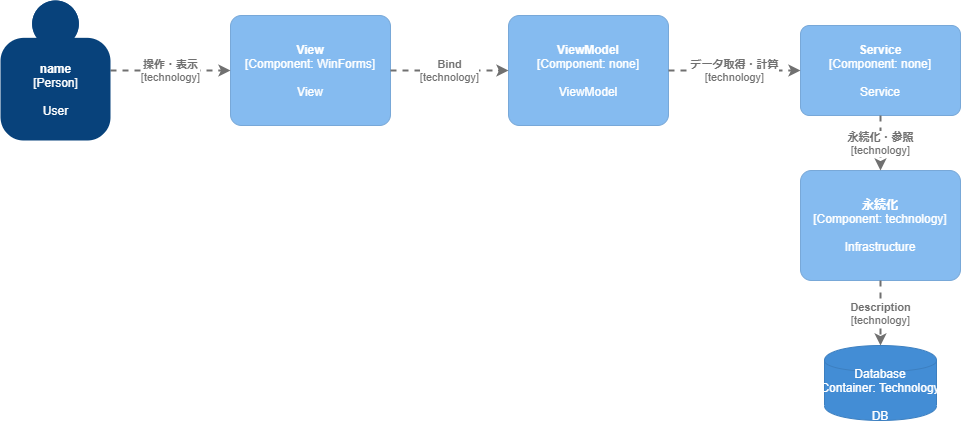

The diagram above was exported from draw.io. Its source (the exported page's mxGraphModel, read from the mxfile embedded in the PNG):
<mxGraphModel dx="1348" dy="735" grid="1" gridSize="10" guides="1" tooltips="1" connect="1" arrows="1" fold="1" page="1" pageScale="1" pageWidth="1169" pageHeight="827" math="0" shadow="0">
  <root>
    <mxCell id="0" />
    <mxCell id="1" parent="0" />
    <object placeholders="1" c4Name="View" c4Type="Component" c4Technology="WinForms" c4Description="View" label="&lt;b&gt;%c4Name%&lt;/b&gt;&lt;div&gt;[%c4Type%: %c4Technology%]&lt;/div&gt;&lt;br&gt;&lt;div&gt;%c4Description%&lt;/div&gt;" id="11">
      <mxCell style="rounded=1;whiteSpace=wrap;html=1;labelBackgroundColor=none;fillColor=#85BBF0;fontColor=#ffffff;align=center;arcSize=10;strokeColor=#78A8D8;metaEdit=1;metaData={&quot;c4Type&quot;:{&quot;editable&quot;:false}};points=[[0.25,0,0],[0.5,0,0],[0.75,0,0],[1,0.25,0],[1,0.5,0],[1,0.75,0],[0.75,1,0],[0.5,1,0],[0.25,1,0],[0,0.75,0],[0,0.5,0],[0,0.25,0]];" vertex="1" parent="1">
        <mxGeometry x="250" y="65" width="160" height="110.00000000000001" as="geometry" />
      </mxCell>
    </object>
    <object placeholders="1" c4Name="ViewModel" c4Type="Component" c4Technology="none" c4Description="ViewModel" label="&lt;b&gt;%c4Name%&lt;/b&gt;&lt;div&gt;[%c4Type%: %c4Technology%]&lt;/div&gt;&lt;br&gt;&lt;div&gt;%c4Description%&lt;/div&gt;" id="12">
      <mxCell style="rounded=1;whiteSpace=wrap;html=1;labelBackgroundColor=none;fillColor=#85BBF0;fontColor=#ffffff;align=center;arcSize=10;strokeColor=#78A8D8;metaEdit=1;metaData={&quot;c4Type&quot;:{&quot;editable&quot;:false}};points=[[0.25,0,0],[0.5,0,0],[0.75,0,0],[1,0.25,0],[1,0.5,0],[1,0.75,0],[0.75,1,0],[0.5,1,0],[0.25,1,0],[0,0.75,0],[0,0.5,0],[0,0.25,0]];" vertex="1" parent="1">
        <mxGeometry x="528" y="65" width="160" height="110.00000000000001" as="geometry" />
      </mxCell>
    </object>
    <object placeholders="1" c4Type="Relationship" c4Technology="technology" c4Description="Bind" label="&lt;div style=&quot;text-align: left&quot;&gt;&lt;div style=&quot;text-align: center&quot;&gt;&lt;b&gt;%c4Description%&lt;/b&gt;&lt;/div&gt;&lt;div style=&quot;text-align: center&quot;&gt;[%c4Technology%]&lt;/div&gt;&lt;/div&gt;" id="14">
      <mxCell style="edgeStyle=none;rounded=0;html=1;entryX=0;entryY=0.5;jettySize=auto;orthogonalLoop=1;strokeColor=#707070;strokeWidth=2;fontColor=#707070;jumpStyle=none;dashed=1;metaEdit=1;metaData={&quot;c4Type&quot;:{&quot;editable&quot;:false}};exitX=1;exitY=0.5;exitDx=0;exitDy=0;exitPerimeter=0;entryDx=0;entryDy=0;entryPerimeter=0;" edge="1" parent="1" source="11" target="12">
        <mxGeometry width="160" relative="1" as="geometry">
          <mxPoint x="440" y="125" as="sourcePoint" />
          <mxPoint x="600" y="125" as="targetPoint" />
        </mxGeometry>
      </mxCell>
    </object>
    <object placeholders="1" c4Name="Service" c4Type="Component" c4Technology="none" c4Description="Service" label="&lt;b&gt;%c4Name%&lt;/b&gt;&lt;div&gt;[%c4Type%: %c4Technology%]&lt;/div&gt;&lt;br&gt;&lt;div&gt;%c4Description%&lt;/div&gt;" id="15">
      <mxCell style="rounded=1;whiteSpace=wrap;html=1;labelBackgroundColor=none;fillColor=#85BBF0;fontColor=#ffffff;align=center;arcSize=10;strokeColor=#78A8D8;metaEdit=1;metaData={&quot;c4Type&quot;:{&quot;editable&quot;:false}};points=[[0.25,0,0],[0.5,0,0],[0.75,0,0],[1,0.25,0],[1,0.5,0],[1,0.75,0],[0.75,1,0],[0.5,1,0],[0.25,1,0],[0,0.75,0],[0,0.5,0],[0,0.25,0]];" vertex="1" parent="1">
        <mxGeometry x="820" y="75" width="160" height="90" as="geometry" />
      </mxCell>
    </object>
    <object placeholders="1" c4Type="Relationship" c4Technology="technology" c4Description="データ取得・計算" label="&lt;div style=&quot;text-align: left&quot;&gt;&lt;div style=&quot;text-align: center&quot;&gt;&lt;b&gt;%c4Description%&lt;/b&gt;&lt;/div&gt;&lt;div style=&quot;text-align: center&quot;&gt;[%c4Technology%]&lt;/div&gt;&lt;/div&gt;" id="16">
      <mxCell style="edgeStyle=none;rounded=0;html=1;jettySize=auto;orthogonalLoop=1;strokeColor=#707070;strokeWidth=2;fontColor=#707070;jumpStyle=none;dashed=1;metaEdit=1;metaData={&quot;c4Type&quot;:{&quot;editable&quot;:false}};entryX=0;entryY=0.5;entryDx=0;entryDy=0;entryPerimeter=0;exitX=1;exitY=0.5;exitDx=0;exitDy=0;exitPerimeter=0;" edge="1" parent="1" source="12" target="15">
        <mxGeometry width="160" relative="1" as="geometry">
          <mxPoint x="608" y="175" as="sourcePoint" />
          <mxPoint x="608" y="265" as="targetPoint" />
        </mxGeometry>
      </mxCell>
    </object>
    <object placeholders="1" c4Name="name" c4Type="Person" c4Description="User" label="&lt;b&gt;%c4Name%&lt;/b&gt;&lt;div&gt;[%c4Type%]&lt;/div&gt;&lt;br&gt;&lt;div&gt;%c4Description%&lt;/div&gt;" id="17">
      <mxCell style="html=1;dashed=0;whitespace=wrap;fillColor=#08427b;strokeColor=none;fontColor=#ffffff;shape=mxgraph.c4.person;align=center;metaEdit=1;points=[[0.5,0,0],[1,0.5,0],[1,0.75,0],[0.75,1,0],[0.5,1,0],[0.25,1,0],[0,0.75,0],[0,0.5,0]];metaData={&quot;c4Type&quot;:{&quot;editable&quot;:false}};" vertex="1" parent="1">
        <mxGeometry x="20" y="50" width="110.00000000000001" height="140" as="geometry" />
      </mxCell>
    </object>
    <object placeholders="1" c4Type="Relationship" c4Technology="technology" c4Description="操作・表示" label="&lt;div style=&quot;text-align: left&quot;&gt;&lt;div style=&quot;text-align: center&quot;&gt;&lt;b&gt;%c4Description%&lt;/b&gt;&lt;/div&gt;&lt;div style=&quot;text-align: center&quot;&gt;[%c4Technology%]&lt;/div&gt;&lt;/div&gt;" id="18">
      <mxCell style="edgeStyle=none;rounded=0;html=1;entryX=0;entryY=0.5;jettySize=auto;orthogonalLoop=1;strokeColor=#707070;strokeWidth=2;fontColor=#707070;jumpStyle=none;dashed=1;metaEdit=1;metaData={&quot;c4Type&quot;:{&quot;editable&quot;:false}};exitX=1;exitY=0.5;exitDx=0;exitDy=0;exitPerimeter=0;entryDx=0;entryDy=0;entryPerimeter=0;" edge="1" parent="1" source="17" target="11">
        <mxGeometry width="160" relative="1" as="geometry">
          <mxPoint x="354" y="5" as="sourcePoint" />
          <mxPoint x="514" y="5" as="targetPoint" />
        </mxGeometry>
      </mxCell>
    </object>
    <object placeholders="1" c4Name="永続化" c4Type="Component" c4Technology="technology" c4Description="Infrastructure" label="&lt;b&gt;%c4Name%&lt;/b&gt;&lt;div&gt;[%c4Type%: %c4Technology%]&lt;/div&gt;&lt;br&gt;&lt;div&gt;%c4Description%&lt;/div&gt;" id="19">
      <mxCell style="rounded=1;whiteSpace=wrap;html=1;labelBackgroundColor=none;fillColor=#85BBF0;fontColor=#ffffff;align=center;arcSize=10;strokeColor=#78A8D8;metaEdit=1;metaData={&quot;c4Type&quot;:{&quot;editable&quot;:false}};points=[[0.25,0,0],[0.5,0,0],[0.75,0,0],[1,0.25,0],[1,0.5,0],[1,0.75,0],[0.75,1,0],[0.5,1,0],[0.25,1,0],[0,0.75,0],[0,0.5,0],[0,0.25,0]];" vertex="1" parent="1">
        <mxGeometry x="820" y="220" width="160" height="110.00000000000001" as="geometry" />
      </mxCell>
    </object>
    <object placeholders="1" c4Type="Relationship" c4Technology="technology" c4Description="永続化・参照" label="&lt;div style=&quot;text-align: left&quot;&gt;&lt;div style=&quot;text-align: center&quot;&gt;&lt;b&gt;%c4Description%&lt;/b&gt;&lt;/div&gt;&lt;div style=&quot;text-align: center&quot;&gt;[%c4Technology%]&lt;/div&gt;&lt;/div&gt;" id="20">
      <mxCell style="edgeStyle=none;rounded=0;html=1;entryX=0.5;entryY=0;jettySize=auto;orthogonalLoop=1;strokeColor=#707070;strokeWidth=2;fontColor=#707070;jumpStyle=none;dashed=1;metaEdit=1;metaData={&quot;c4Type&quot;:{&quot;editable&quot;:false}};entryDx=0;entryDy=0;entryPerimeter=0;exitX=0.5;exitY=1;exitDx=0;exitDy=0;exitPerimeter=0;" edge="1" parent="1" source="15" target="19">
        <mxGeometry width="160" relative="1" as="geometry">
          <mxPoint x="524" y="225" as="sourcePoint" />
          <mxPoint x="684" y="225" as="targetPoint" />
        </mxGeometry>
      </mxCell>
    </object>
    <object placeholders="1" c4Type="Database" c4Technology="Technology" c4Description="DB" label="%c4Type%&lt;div&gt;[Container:&amp;nbsp;%c4Technology%]&lt;/div&gt;&lt;br&gt;&lt;div&gt;%c4Description%&lt;/div&gt;" id="21">
      <mxCell style="shape=cylinder;whiteSpace=wrap;html=1;boundedLbl=1;rounded=0;labelBackgroundColor=none;fillColor=#438DD5;fontSize=12;fontColor=#ffffff;align=center;strokeColor=#3C7FC0;metaEdit=1;points=[[0.5,0,0],[1,0.25,0],[1,0.5,0],[1,0.75,0],[0.5,1,0],[0,0.75,0],[0,0.5,0],[0,0.25,0]];metaData={&quot;c4Type&quot;:{&quot;editable&quot;:false}};" vertex="1" parent="1">
        <mxGeometry x="844" y="395" width="112" height="75" as="geometry" />
      </mxCell>
    </object>
    <object placeholders="1" c4Type="Relationship" c4Technology="technology" c4Description="Description" label="&lt;div style=&quot;text-align: left&quot;&gt;&lt;div style=&quot;text-align: center&quot;&gt;&lt;b&gt;%c4Description%&lt;/b&gt;&lt;/div&gt;&lt;div style=&quot;text-align: center&quot;&gt;[%c4Technology%]&lt;/div&gt;&lt;/div&gt;" id="22">
      <mxCell style="edgeStyle=none;rounded=0;html=1;jettySize=auto;orthogonalLoop=1;strokeColor=#707070;strokeWidth=2;fontColor=#707070;jumpStyle=none;dashed=1;metaEdit=1;metaData={&quot;c4Type&quot;:{&quot;editable&quot;:false}};exitX=0.5;exitY=1;exitDx=0;exitDy=0;exitPerimeter=0;entryX=0.5;entryY=0;entryDx=0;entryDy=0;entryPerimeter=0;" edge="1" parent="1" source="19" target="21">
        <mxGeometry width="160" relative="1" as="geometry">
          <mxPoint x="796" y="250" as="sourcePoint" />
          <mxPoint x="900" y="365" as="targetPoint" />
        </mxGeometry>
      </mxCell>
    </object>
  </root>
</mxGraphModel>